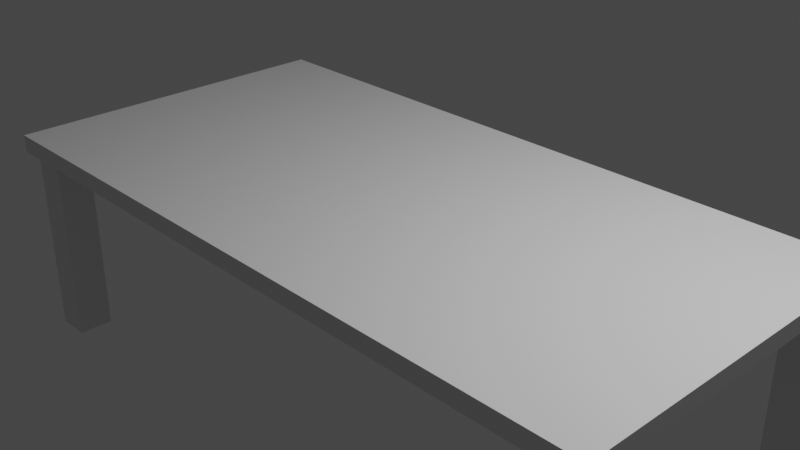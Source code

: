 # Source: coffee-table.blend  (saved by Blender 2.91.10; exported with 4.5.12 LTS)
import bpy
from mathutils import Matrix  # noqa: F401  (used for matrix-valued properties, if any)

bpy.ops.wm.read_factory_settings(use_empty=True)
scene = bpy.context.scene
scene.name = 'Scene'

# ---- collections
col_collection = bpy.data.collections.new('Collection'); scene.collection.children.link(col_collection)

# ---- materials (node trees are filled in below, after node groups)
mat_material = bpy.data.materials.new('Material')
mat_material.alpha_threshold = 0.0
mat_material.use_transparent_shadow = False
mat_material.line_color = (0.0, 0.0, 0.0, 1.0)

# ---- material node trees
mat_material.use_nodes = True; mat_material.node_tree.nodes.clear()
_N = mat_material.node_tree.nodes; _L = mat_material.node_tree.links
n0 = _N.new('ShaderNodeOutputMaterial'); n0.name = 'Material Output'; n0.location = (300, 300)
n1 = _N.new('ShaderNodeBsdfPrincipled'); n1.name = 'Principled BSDF'; n1.location = (10, 300)
n1.distribution = 'GGX'
n1.subsurface_method = 'BURLEY'
n1.inputs[2].default_value = 0.4
n1.inputs[3].default_value = 1.45
n1.inputs[27].default_value = (0.0, 0.0, 0.0, 1.0)
n1.inputs[28].default_value = 1.0
_L.new(n1.outputs[0], n0.inputs[0])
n0.is_active_output = True

# ---- world
world_world = bpy.data.worlds.new('World'); scene.world = world_world
world_world.use_nodes = True; world_world.node_tree.nodes.clear()
_N = world_world.node_tree.nodes; _L = world_world.node_tree.links
n0 = _N.new('ShaderNodeOutputWorld'); n0.name = 'World Output'; n0.location = (300, 300)
n1 = _N.new('ShaderNodeBackground'); n1.name = 'Background'; n1.location = (10, 300)
n1.inputs[0].default_value = (0.05088, 0.05088, 0.05088, 1.0)
_L.new(n1.outputs[0], n0.inputs[0])
n0.is_active_output = True
world_world.color = (0.05088, 0.05088, 0.05088)
world_world.use_sun_shadow = False
world_world.sun_shadow_jitter_overblur = 0.0

# ---- cameras
cam_camera = bpy.data.cameras.new('Camera')
cam_camera.clip_end = 100.0
cam_camera.ortho_scale = 7.314

# ---- lights
light_light = bpy.data.lights.new('Light', 'POINT')
light_light.transmission_factor = 0.0
light_light.energy = 1000.0
light_light.shadow_soft_size = 0.1
light_light.shadow_maximum_resolution = 0.006
light_light.use_absolute_resolution = True

# ---- meshes
me_cube = bpy.data.meshes.new('Cube')
me_cube.from_pydata([(1.0, 1.0, 1.0), (1.0, 1.0, -0.5909), (1.0, -1.0, 1.0), (1.0, -1.0, -0.5909), (-1.0, 1.0, 1.0), (-1.0, 1.0, -0.5909), (-1.0, -1.0, 1.0), (-1.0, -1.0, -0.5909)], [], [(0, 4, 6, 2), (3, 2, 6, 7), (7, 6, 4, 5), (5, 1, 3, 7), (1, 0, 2, 3), (5, 4, 0, 1)])
_uv = me_cube.uv_layers.new(name='UVMap')
_uv.uv.foreach_set('vector', [0.625, 0.5, 0.875, 0.5, 0.875, 0.75, 0.625, 0.75, 0.375, 0.75, 0.625, 0.75, 0.625, 1.0, 0.375, 1.0, 0.375, 0.0, 0.625, 0.0, 0.625, 0.25, 0.375, 0.25, 0.125, 0.5, 0.375, 0.5, 0.375, 0.75, 0.125, 0.75, 0.375, 0.5, 0.625, 0.5, 0.625, 0.75, 0.375, 0.75, 0.375, 0.25, 0.625, 0.25, 0.625, 0.5, 0.375, 0.5])
me_cube.materials.append(mat_material)
me_cube.use_remesh_preserve_volume = False
me_cube.use_remesh_preserve_attributes = False
me_cube.use_mirror_vertex_groups = False
me_cube.update()
me_cube_002 = bpy.data.meshes.new('Cube.002')
me_cube_002.from_pydata([(1.0, 1.0, 1.0), (1.0, 1.0, -1.0), (1.0, -1.0, 1.0), (1.0, -1.0, -1.0), (-1.0, 1.0, 1.0), (-1.0, 1.0, -1.0), (-1.0, -1.0, 1.0), (-1.0, -1.0, -1.0), (0.0, 1.0, -1.0), (0.0, -1.0, 1.0), (0.0, -1.0, -1.0), (0.0, 1.0, 1.0)], [], [(11, 4, 6, 9), (10, 9, 6, 7), (7, 6, 4, 5), (8, 1, 3, 10), (1, 0, 2, 3), (8, 11, 0, 1), (5, 4, 11, 8), (5, 8, 10, 7), (3, 2, 9, 10), (0, 11, 9, 2)])
_uv = me_cube_002.uv_layers.new(name='UVMap')
_uv.uv.foreach_set('vector', [0.75, 0.5, 0.875, 0.5, 0.875, 0.75, 0.75, 0.75, 0.375, 0.875, 0.625, 0.875, 0.625, 1.0, 0.375, 1.0, 0.375, 0.0, 0.625, 0.0, 0.625, 0.25, 0.375, 0.25, 0.25, 0.5, 0.375, 0.5, 0.375, 0.75, 0.25, 0.75, 0.375, 0.5, 0.625, 0.5, 0.625, 0.75, 0.375, 0.75, 0.375, 0.375, 0.625, 0.375, 0.625, 0.5, 0.375, 0.5, 0.375, 0.25, 0.625, 0.25, 0.625, 0.375, 0.375, 0.375, 0.125, 0.5, 0.25, 0.5, 0.25, 0.75, 0.125, 0.75, 0.375, 0.75, 0.625, 0.75, 0.625, 0.875, 0.375, 0.875, 0.625, 0.5, 0.75, 0.5, 0.75, 0.75, 0.625, 0.75])
me_cube_002.materials.append(mat_material)
me_cube_002.use_remesh_preserve_volume = False
me_cube_002.use_remesh_preserve_attributes = False
me_cube_002.use_mirror_vertex_groups = False
me_cube_002.update()
me_cube_004 = bpy.data.meshes.new('Cube.004')
me_cube_004.from_pydata([(1.0, 1.0, 1.0), (1.0, 1.0, -0.5909), (1.0, -1.0, 1.0), (1.0, -1.0, -0.5909), (-1.0, 1.0, 1.0), (-1.0, 1.0, -0.5909), (-1.0, -1.0, 1.0), (-1.0, -1.0, -0.5909)], [], [(0, 4, 6, 2), (3, 2, 6, 7), (7, 6, 4, 5), (5, 1, 3, 7), (1, 0, 2, 3), (5, 4, 0, 1)])
_uv = me_cube_004.uv_layers.new(name='UVMap')
_uv.uv.foreach_set('vector', [0.625, 0.5, 0.875, 0.5, 0.875, 0.75, 0.625, 0.75, 0.375, 0.75, 0.625, 0.75, 0.625, 1.0, 0.375, 1.0, 0.375, 0.0, 0.625, 0.0, 0.625, 0.25, 0.375, 0.25, 0.125, 0.5, 0.375, 0.5, 0.375, 0.75, 0.125, 0.75, 0.375, 0.5, 0.625, 0.5, 0.625, 0.75, 0.375, 0.75, 0.375, 0.25, 0.625, 0.25, 0.625, 0.5, 0.375, 0.5])
me_cube_004.materials.append(mat_material)
me_cube_004.use_remesh_preserve_volume = False
me_cube_004.use_remesh_preserve_attributes = False
me_cube_004.use_mirror_vertex_groups = False
me_cube_004.update()
me_cube_005 = bpy.data.meshes.new('Cube.005')
me_cube_005.from_pydata([(1.0, 1.0, 1.0), (1.0, 1.0, -0.5909), (1.0, -1.0, 1.0), (1.0, -1.0, -0.5909), (-1.0, 1.0, 1.0), (-1.0, 1.0, -0.5909), (-1.0, -1.0, 1.0), (-1.0, -1.0, -0.5909)], [], [(0, 4, 6, 2), (3, 2, 6, 7), (7, 6, 4, 5), (5, 1, 3, 7), (1, 0, 2, 3), (5, 4, 0, 1)])
_uv = me_cube_005.uv_layers.new(name='UVMap')
_uv.uv.foreach_set('vector', [0.625, 0.5, 0.875, 0.5, 0.875, 0.75, 0.625, 0.75, 0.375, 0.75, 0.625, 0.75, 0.625, 1.0, 0.375, 1.0, 0.375, 0.0, 0.625, 0.0, 0.625, 0.25, 0.375, 0.25, 0.125, 0.5, 0.375, 0.5, 0.375, 0.75, 0.125, 0.75, 0.375, 0.5, 0.625, 0.5, 0.625, 0.75, 0.375, 0.75, 0.375, 0.25, 0.625, 0.25, 0.625, 0.5, 0.375, 0.5])
me_cube_005.materials.append(mat_material)
me_cube_005.use_remesh_preserve_volume = False
me_cube_005.use_remesh_preserve_attributes = False
me_cube_005.use_mirror_vertex_groups = False
me_cube_005.update()
me_cube_006 = bpy.data.meshes.new('Cube.006')
me_cube_006.from_pydata([(1.0, 1.0, 1.0), (1.0, 1.0, -0.5909), (1.0, -1.0, 1.0), (1.0, -1.0, -0.5909), (-1.0, 1.0, 1.0), (-1.0, 1.0, -0.5909), (-1.0, -1.0, 1.0), (-1.0, -1.0, -0.5909)], [], [(0, 4, 6, 2), (3, 2, 6, 7), (7, 6, 4, 5), (5, 1, 3, 7), (1, 0, 2, 3), (5, 4, 0, 1)])
_uv = me_cube_006.uv_layers.new(name='UVMap')
_uv.uv.foreach_set('vector', [0.625, 0.5, 0.875, 0.5, 0.875, 0.75, 0.625, 0.75, 0.375, 0.75, 0.625, 0.75, 0.625, 1.0, 0.375, 1.0, 0.375, 0.0, 0.625, 0.0, 0.625, 0.25, 0.375, 0.25, 0.125, 0.5, 0.375, 0.5, 0.375, 0.75, 0.125, 0.75, 0.375, 0.5, 0.625, 0.5, 0.625, 0.75, 0.375, 0.75, 0.375, 0.25, 0.625, 0.25, 0.625, 0.5, 0.375, 0.5])
me_cube_006.materials.append(mat_material)
me_cube_006.use_remesh_preserve_volume = False
me_cube_006.use_remesh_preserve_attributes = False
me_cube_006.use_mirror_vertex_groups = False
me_cube_006.update()

# ---- objects
ob_cube = bpy.data.objects.new('Cube', me_cube)
ob_light = bpy.data.objects.new('Light', light_light)
ob_camera = bpy.data.objects.new('Camera', cam_camera)
ob_cube_002 = bpy.data.objects.new('Cube.002', me_cube_002)
ob_cube_001 = bpy.data.objects.new('Cube.001', me_cube_004)
ob_cube_003 = bpy.data.objects.new('Cube.003', me_cube_005)
ob_cube_004 = bpy.data.objects.new('Cube.004', me_cube_006)

# ---- transforms, parenting, visibility, modifiers, constraints
ob_cube.location = (3.642, -1.723, -1.263)
ob_cube.scale = (0.2, 0.2, 1.5)
ob_cube.lock_rotations_4d = False
ob_cube.empty_display_type = 'ARROWS'
ob_cube.lineart.crease_threshold = 0.0
ob_light.location = (4.076, 1.005, 5.904)
ob_light.rotation_euler = (0.6503, 0.05522, 1.866)
ob_light.lock_rotations_4d = False
ob_light.empty_display_type = 'ARROWS'
ob_light.color = (0.0, 0.0, 0.0, 0.0)
ob_light.lineart.crease_threshold = 0.0
ob_camera.location = (7.359, -6.926, 4.958)
ob_camera.rotation_euler = (1.109, 0.0, 0.8149)
ob_camera.lock_rotations_4d = False
ob_camera.empty_display_type = 'ARROWS'
ob_camera.color = (0.0, 0.0, 0.0, 0.0)
ob_camera.display_type = 'WIRE'
ob_camera.lineart.crease_threshold = 0.0
ob_cube_002.location = (-0.05561, 0.0, 0.174)
ob_cube_002.scale = (4.0, 2.0, 0.1)
ob_cube_002.lock_rotations_4d = False
ob_cube_002.empty_display_type = 'ARROWS'
ob_cube_002.lineart.crease_threshold = 0.0
ob_cube_001.location = (3.671, 1.698, -1.262)
ob_cube_001.scale = (0.2, 0.2, 1.5)
ob_cube_001.lock_rotations_4d = False
ob_cube_001.empty_display_type = 'ARROWS'
ob_cube_001.lineart.crease_threshold = 0.0
ob_cube_003.location = (-3.759, -1.699, -1.277)
ob_cube_003.scale = (0.2, 0.2, 1.5)
ob_cube_003.lock_rotations_4d = False
ob_cube_003.empty_display_type = 'ARROWS'
ob_cube_003.lineart.crease_threshold = 0.0
ob_cube_004.location = (-3.701, 1.663, -1.301)
ob_cube_004.scale = (0.2, 0.2, 1.5)
ob_cube_004.lock_rotations_4d = False
ob_cube_004.empty_display_type = 'ARROWS'
ob_cube_004.lineart.crease_threshold = 0.0

# ---- collection membership
col_collection.objects.link(ob_cube)
col_collection.objects.link(ob_light)
col_collection.objects.link(ob_camera)
col_collection.objects.link(ob_cube_002)
col_collection.objects.link(ob_cube_001)
col_collection.objects.link(ob_cube_003)
col_collection.objects.link(ob_cube_004)

# ---- scene / render settings (as saved in the file)
scene.camera = ob_camera
scene.frame_start = 1; scene.frame_end = 250; scene.frame_set(1)
scene.render.engine = 'BLENDER_EEVEE_NEXT'
scene.cycles.use_denoising = False
scene.cycles.samples = 128
scene.cycles.sampling_pattern = 'TABULATED_SOBOL'
scene.cycles.use_adaptive_sampling = False
scene.cycles.use_light_tree = False
scene.view_settings.view_transform = 'Filmic'
bpy.context.view_layer.update()
